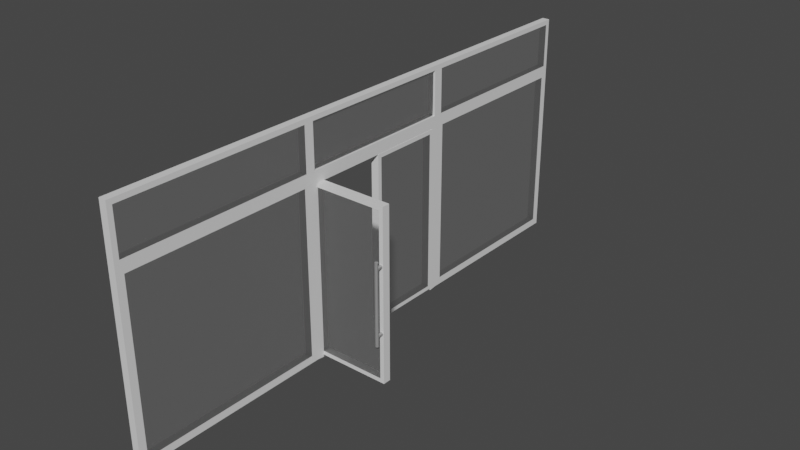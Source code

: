 # Source: mediatheek_door.blend  (saved by Blender 2.83.19; exported with 4.5.12 LTS)
import bpy
from mathutils import Matrix  # noqa: F401  (used for matrix-valued properties, if any)

bpy.ops.wm.read_factory_settings(use_empty=True)
scene = bpy.context.scene
scene.name = 'Scene'

# ---- collections
col_collection = bpy.data.collections.new('Collection'); scene.collection.children.link(col_collection)
col_handle = bpy.data.collections.new('handle'); scene.collection.children.link(col_handle)

# ---- materials (node trees are filled in below, after node groups)
mat_white = bpy.data.materials.new('white')
mat_white.use_transparent_shadow = False
mat_glass = bpy.data.materials.new('glass')
mat_glass.surface_render_method = 'BLENDED'
mat_glass.blend_method = 'BLEND'
mat_glass.use_transparent_shadow = False
mat_handle = bpy.data.materials.new('handle')
mat_handle.use_transparent_shadow = False

# ---- material node trees
mat_white.use_nodes = True; mat_white.node_tree.nodes.clear()
_N = mat_white.node_tree.nodes; _L = mat_white.node_tree.links
n0 = _N.new('ShaderNodeBsdfPrincipled'); n0.name = 'Principled BSDF'; n0.location = (10, 300)
n0.distribution = 'GGX'
n0.subsurface_method = 'BURLEY'
n0.inputs[3].default_value = 1.45
n0.inputs[27].default_value = (0.0, 0.0, 0.0, 1.0)
n0.inputs[28].default_value = 1.0
n1 = _N.new('ShaderNodeOutputMaterial'); n1.name = 'Material Output'; n1.location = (300, 300)
_L.new(n0.outputs[0], n1.inputs[0])
n1.is_active_output = True
mat_glass.use_nodes = True; mat_glass.node_tree.nodes.clear()
_N = mat_glass.node_tree.nodes; _L = mat_glass.node_tree.links
n0 = _N.new('ShaderNodeBsdfPrincipled'); n0.name = 'Principled BSDF'; n0.location = (10, 300)
n0.distribution = 'GGX'
n0.subsurface_method = 'BURLEY'
n0.inputs[0].default_value = (0.8, 0.8, 0.8, 0.0)
n0.inputs[2].default_value = 0.09447
n0.inputs[3].default_value = 1.45
n0.inputs[4].default_value = 0.05991
n0.inputs[13].default_value = 0.1406
n0.inputs[27].default_value = (0.0, 0.0, 0.0, 1.0)
n0.inputs[28].default_value = 1.0
n1 = _N.new('ShaderNodeOutputMaterial'); n1.name = 'Material Output'; n1.location = (300, 300)
_L.new(n0.outputs[0], n1.inputs[0])
n1.is_active_output = True
mat_handle.use_nodes = True; mat_handle.node_tree.nodes.clear()
_N = mat_handle.node_tree.nodes; _L = mat_handle.node_tree.links
n0 = _N.new('ShaderNodeBsdfPrincipled'); n0.name = 'Principled BSDF'; n0.location = (10, 300)
n0.distribution = 'GGX'
n0.subsurface_method = 'BURLEY'
n0.inputs[0].default_value = (0.587, 0.587, 0.587, 1.0)
n0.inputs[1].default_value = 0.6912
n0.inputs[3].default_value = 1.45
n0.inputs[27].default_value = (0.0, 0.0, 0.0, 1.0)
n0.inputs[28].default_value = 1.0
n1 = _N.new('ShaderNodeOutputMaterial'); n1.name = 'Material Output'; n1.location = (300, 300)
_L.new(n0.outputs[0], n1.inputs[0])
n1.is_active_output = True

# ---- world
world_world = bpy.data.worlds.new('World'); scene.world = world_world
world_world.use_nodes = True; world_world.node_tree.nodes.clear()
_N = world_world.node_tree.nodes; _L = world_world.node_tree.links
n0 = _N.new('ShaderNodeOutputWorld'); n0.name = 'World Output'; n0.location = (300, 300)
n1 = _N.new('ShaderNodeBackground'); n1.name = 'Background'; n1.location = (10, 300)
n1.inputs[0].default_value = (0.05088, 0.05088, 0.05088, 1.0)
_L.new(n1.outputs[0], n0.inputs[0])
n0.is_active_output = True
world_world.color = (0.05088, 0.05088, 0.05088)
world_world.use_sun_shadow = False
world_world.sun_shadow_jitter_overblur = 0.0

# ---- meshes
me_cube = bpy.data.meshes.new('Cube')
me_cube.from_pydata([(0.05697, 3.638, 6.182), (0.05697, 3.529, -2.392), (0.05697, -2.352, 6.182), (0.05697, -2.243, -2.392), (-0.2248, 3.638, 6.182), (-0.2248, 3.529, -2.392), (-0.2248, -2.352, 6.182), (-0.2248, -2.243, -2.392), (0.05697, 3.638, 4.533), (-0.2248, -2.352, 4.533), (0.05697, -2.352, 4.533), (-0.2248, 3.638, 4.533), (-0.2248, -2.243, 4.079), (-0.2248, -2.53, 6.356), (0.05697, 3.816, 6.356), (0.05697, -2.53, 6.356), (-0.2248, 3.816, 6.356), (0.05697, 3.529, 4.079), (0.05697, -2.243, 4.079), (-0.2248, 3.529, 4.079), (-0.02448, 3.638, 6.182), (-0.02448, -2.352, 6.182), (-0.02448, 3.638, 4.533), (-0.02448, -2.352, 4.533), (-0.1563, -2.352, 4.533), (-0.1563, -2.352, 6.182), (-0.1563, 3.638, 6.182), (-0.1563, 3.638, 4.533), (-0.2248, 3.816, -2.352), (-0.2248, -2.53, -2.352), (0.05697, 3.816, 4.359), (0.05697, 3.816, -2.352), (0.05697, -2.53, 4.359), (0.05697, -2.53, -2.352), (-0.2248, 3.816, 4.359), (-0.2248, -2.53, 4.359), (0.05697, 10.65, -2.352), (-0.2248, 10.65, -2.352), (0.05697, 10.65, 4.359), (-0.2248, 10.65, 4.359), (-0.2248, 10.65, 6.356), (0.05697, 10.65, 6.356), (0.05697, 4.088, 4.088), (0.05697, 4.088, -2.081), (0.05697, 10.38, -2.081), (0.05697, 10.38, 4.088), (-0.2248, 4.088, -2.081), (-0.2248, 4.088, 4.088), (-0.2248, 10.38, 4.088), (-0.2248, 10.38, -2.081), (-0.2248, 3.995, 4.538), (-0.2248, 3.995, 6.177), (-0.2248, 10.47, 6.177), (-0.2248, 10.47, 4.538), (0.05697, 3.995, 6.177), (0.05697, 3.995, 4.538), (0.05697, 10.47, 4.538), (0.05697, 10.47, 6.177), (-0.2248, -9.965, 4.359), (-0.2248, -9.965, 6.356), (0.05697, -9.965, 4.359), (0.05697, -9.965, -2.352), (0.05697, -9.965, 6.356), (-0.2248, -9.965, -2.352), (0.05697, -2.809, -2.073), (0.05697, -2.809, 4.08), (0.05697, -9.686, 4.08), (0.05697, -9.686, -2.073), (-0.2248, -2.809, 4.08), (-0.2248, -2.809, -2.073), (-0.2248, -9.686, -2.073), (-0.2248, -9.686, 4.08), (0.05697, -2.714, 4.542), (0.05697, -2.714, 6.172), (0.05697, -9.782, 6.172), (0.05697, -9.782, 4.542), (-0.2248, -2.714, 6.172), (-0.2248, -2.714, 4.542), (-0.2248, -9.782, 4.542), (-0.2248, -9.782, 6.172)], [], [(14, 16, 13, 15), (64, 65, 66, 67), (6, 4, 26, 25), (19, 17, 18, 12), (2, 10, 23, 21), (42, 43, 44, 45), (50, 51, 52, 53), (15, 13, 59, 62), (6, 9, 35, 13), (2, 0, 14, 15), (4, 6, 13, 16), (0, 8, 30, 14), (10, 2, 15, 32), (11, 4, 16, 34), (8, 10, 32, 30), (9, 11, 34, 35), (22, 20, 21, 23), (8, 0, 20, 22), (0, 2, 21, 20), (10, 8, 22, 23), (24, 25, 26, 27), (9, 6, 25, 24), (11, 9, 24, 27), (4, 11, 27, 26), (5, 1, 17, 19), (17, 1, 31, 30), (3, 18, 32, 33), (5, 19, 34, 28), (7, 12, 18, 3), (12, 7, 29, 35), (18, 17, 30, 32), (19, 12, 35, 34), (21, 25, 26, 20), (21, 25, 24, 23), (23, 22, 27, 24), (20, 26, 27, 22), (39, 40, 41, 38), (37, 39, 38, 36), (46, 47, 48, 49), (54, 55, 56, 57), (31, 28, 37, 36), (16, 14, 41, 40), (30, 31, 43, 42), (31, 36, 44, 43), (36, 38, 45, 44), (38, 30, 42, 45), (28, 34, 47, 46), (34, 39, 48, 47), (39, 37, 49, 48), (37, 28, 46, 49), (34, 16, 51, 50), (16, 40, 52, 51), (40, 39, 53, 52), (39, 34, 50, 53), (14, 30, 55, 54), (30, 38, 56, 55), (38, 41, 57, 56), (41, 14, 54, 57), (50, 51, 54, 55), (51, 52, 57, 54), (53, 50, 55, 56), (52, 53, 56, 57), (49, 44, 45, 48), (45, 42, 47, 48), (42, 43, 46, 47), (43, 44, 49, 46), (60, 62, 59, 58), (61, 60, 58, 63), (68, 69, 70, 71), (72, 73, 74, 75), (76, 77, 78, 79), (29, 33, 61, 63), (33, 32, 65, 64), (32, 60, 66, 65), (60, 61, 67, 66), (61, 33, 64, 67), (35, 29, 69, 68), (29, 63, 70, 69), (63, 58, 71, 70), (58, 35, 68, 71), (32, 15, 73, 72), (15, 62, 74, 73), (62, 60, 75, 74), (60, 32, 72, 75), (13, 35, 77, 76), (35, 58, 78, 77), (58, 59, 79, 78), (59, 13, 76, 79), (64, 65, 68, 69), (70, 67, 64, 69), (66, 71, 68, 65), (66, 67, 70, 71), (75, 72, 77, 78), (74, 75, 78, 79), (73, 74, 79, 76), (72, 73, 76, 77)])
me_cube.polygons.foreach_set('material_index', [0, 1, 0, 0, 0, 1, 1, 0, 0, 0, 0, 0, 0, 0, 0, 0, 1, 0, 0, 0, 1, 0, 0, 0, 0, 0, 0, 0, 0, 0, 0, 0, 0, 0, 0, 0, 0, 0, 1, 1, 0, 0, 0, 0, 0, 0, 0, 0, 0, 0, 0, 0, 0, 0, 0, 0, 0, 0, 0, 0, 0, 0, 0, 0, 0, 0, 0, 0, 1, 1, 1, 0, 0, 0, 0, 0, 0, 0, 0, 0, 0, 0, 0, 0, 0, 0, 0, 0, 0, 0, 0, 0, 0, 0, 0, 0])
_uv = me_cube.uv_layers.new(name='UVMap')
_uv.uv.foreach_set('vector', [0.625, 0.5, 0.875, 0.5, 0.875, 0.75, 0.625, 0.75, 0.383, 0.75, 0.5597, 0.75, 0.5597, 0.75, 0.383, 0.75, 0.62, 0.007025, 0.62, 0.243, 0.62, 0.243, 0.62, 0.007025, 0.5596, 0.2387, 0.5596, 0.5113, 0.5596, 0.7387, 0.5596, 0.01132, 0.62, 0.743, 0.5727, 0.743, 0.5727, 0.743, 0.62, 0.743, 0.5599, 0.5, 0.3828, 0.5, 0.3828, 0.5, 0.5599, 0.5, 0.5728, 0.25, 0.6199, 0.25, 0.6199, 0.25, 0.5728, 0.25, 0.625, 0.75, 0.875, 0.75, 0.875, 0.75, 0.625, 0.75, 0.62, 0.007025, 0.5727, 0.007025, 0.5677, 0.0, 0.625, 0.0, 0.62, 0.743, 0.62, 0.507, 0.625, 0.5, 0.625, 0.75, 0.62, 0.243, 0.62, 0.007025, 0.625, 0.0, 0.625, 0.25, 0.62, 0.507, 0.5727, 0.507, 0.5677, 0.5, 0.625, 0.5, 0.5727, 0.743, 0.62, 0.743, 0.625, 0.75, 0.5677, 0.75, 0.5727, 0.243, 0.62, 0.243, 0.625, 0.25, 0.5677, 0.25, 0.5727, 0.507, 0.5727, 0.743, 0.5677, 0.75, 0.5677, 0.5, 0.5727, 0.007025, 0.5727, 0.243, 0.5677, 0.25, 0.5677, 0.0, 0.5727, 0.507, 0.62, 0.507, 0.62, 0.743, 0.5727, 0.743, 0.5727, 0.507, 0.62, 0.507, 0.62, 0.507, 0.5727, 0.507, 0.62, 0.507, 0.62, 0.743, 0.62, 0.743, 0.62, 0.507, 0.5727, 0.743, 0.5727, 0.507, 0.5727, 0.507, 0.5727, 0.743, 0.5727, 0.007025, 0.62, 0.007025, 0.62, 0.243, 0.5727, 0.243, 0.5727, 0.007025, 0.62, 0.007025, 0.62, 0.007025, 0.5727, 0.007025, 0.5727, 0.243, 0.5727, 0.007025, 0.5727, 0.007025, 0.5727, 0.243, 0.62, 0.243, 0.5727, 0.243, 0.5727, 0.243, 0.62, 0.243, 0.383, 0.2387, 0.383, 0.5113, 0.5596, 0.5113, 0.5596, 0.2387, 0.5596, 0.5113, 0.383, 0.5113, 0.375, 0.5, 0.5677, 0.5, 0.383, 0.7387, 0.5596, 0.7387, 0.5677, 0.75, 0.375, 0.75, 0.383, 0.2387, 0.5596, 0.2387, 0.5677, 0.25, 0.375, 0.25, 0.383, 0.01132, 0.5596, 0.01132, 0.5596, 0.7387, 0.383, 0.7387, 0.5596, 0.01132, 0.383, 0.01132, 0.375, 0.0, 0.5677, 0.0, 0.5596, 0.7387, 0.5596, 0.5113, 0.5677, 0.5, 0.5677, 0.75, 0.5596, 0.2387, 0.5596, 0.01132, 0.5677, 0.0, 0.5677, 0.25, 0.62, 0.743, 0.62, 0.007025, 0.62, 0.243, 0.62, 0.507, 0.62, 0.743, 0.62, 0.007025, 0.5727, 0.007025, 0.5727, 0.743, 0.5727, 0.743, 0.5727, 0.507, 0.5727, 0.243, 0.5727, 0.007025, 0.62, 0.507, 0.62, 0.243, 0.5727, 0.243, 0.5727, 0.507, 0.5677, 0.25, 0.625, 0.25, 0.625, 0.5, 0.5677, 0.5, 0.375, 0.25, 0.5677, 0.25, 0.5677, 0.5, 0.375, 0.5, 0.3828, 0.25, 0.5599, 0.25, 0.5599, 0.25, 0.3828, 0.25, 0.6199, 0.5, 0.5728, 0.5, 0.5728, 0.5, 0.6199, 0.5, 0.0, 0.0, 0.0, 0.0, 0.0, 0.0, 0.0, 0.0, 0.875, 0.5, 0.625, 0.5, 0.625, 0.5, 0.875, 0.5, 0.5677, 0.5, 0.375, 0.5, 0.3828, 0.5, 0.5599, 0.5, 0.375, 0.5, 0.375, 0.5, 0.3828, 0.5, 0.3828, 0.5, 0.375, 0.5, 0.5677, 0.5, 0.5599, 0.5, 0.3828, 0.5, 0.5677, 0.5, 0.5677, 0.5, 0.5599, 0.5, 0.5599, 0.5, 0.375, 0.25, 0.5677, 0.25, 0.5599, 0.25, 0.3828, 0.25, 0.5677, 0.25, 0.5677, 0.25, 0.5599, 0.25, 0.5599, 0.25, 0.5677, 0.25, 0.375, 0.25, 0.3828, 0.25, 0.5599, 0.25, 0.375, 0.25, 0.375, 0.25, 0.3828, 0.25, 0.3828, 0.25, 0.5677, 0.25, 0.625, 0.25, 0.6199, 0.25, 0.5728, 0.25, 0.625, 0.25, 0.625, 0.25, 0.6199, 0.25, 0.6199, 0.25, 0.625, 0.25, 0.5677, 0.25, 0.5728, 0.25, 0.6199, 0.25, 0.5677, 0.25, 0.5677, 0.25, 0.5728, 0.25, 0.5728, 0.25, 0.625, 0.5, 0.5677, 0.5, 0.5728, 0.5, 0.6199, 0.5, 0.5677, 0.5, 0.5677, 0.5, 0.5728, 0.5, 0.5728, 0.5, 0.5677, 0.5, 0.625, 0.5, 0.6199, 0.5, 0.5728, 0.5, 0.625, 0.5, 0.625, 0.5, 0.6199, 0.5, 0.6199, 0.5, 0.5728, 0.25, 0.6199, 0.25, 0.6199, 0.5, 0.5728, 0.5, 0.6199, 0.25, 0.6199, 0.25, 0.6199, 0.5, 0.6199, 0.5, 0.5728, 0.25, 0.5728, 0.25, 0.5728, 0.5, 0.5728, 0.5, 0.6199, 0.25, 0.5728, 0.25, 0.5728, 0.5, 0.6199, 0.5, 0.3828, 0.25, 0.3828, 0.5, 0.5599, 0.5, 0.5599, 0.25, 0.5599, 0.5, 0.5599, 0.5, 0.5599, 0.25, 0.5599, 0.25, 0.5599, 0.5, 0.3828, 0.5, 0.3828, 0.25, 0.5599, 0.25, 0.3828, 0.5, 0.3828, 0.5, 0.3828, 0.25, 0.3828, 0.25, 0.5677, 0.75, 0.625, 0.75, 0.625, 1.0, 0.5677, 1.0, 0.375, 0.75, 0.5677, 0.75, 0.5677, 1.0, 0.375, 1.0, 0.5597, 0.0, 0.383, 0.0, 0.383, 0.0, 0.5597, 0.0, 0.5729, 0.75, 0.6197, 0.75, 0.6197, 0.75, 0.5729, 0.75, 0.6197, 0.0, 0.5729, 0.0, 0.5729, 0.0, 0.6197, 0.0, 0.0, 0.0, 0.0, 0.0, 0.0, 0.0, 0.0, 0.0, 0.375, 0.75, 0.5677, 0.75, 0.5597, 0.75, 0.383, 0.75, 0.5677, 0.75, 0.5677, 0.75, 0.5597, 0.75, 0.5597, 0.75, 0.5677, 0.75, 0.375, 0.75, 0.383, 0.75, 0.5597, 0.75, 0.375, 0.75, 0.375, 0.75, 0.383, 0.75, 0.383, 0.75, 0.5677, 0.0, 0.375, 0.0, 0.383, 0.0, 0.5597, 0.0, 0.375, 0.0, 0.375, 0.0, 0.383, 0.0, 0.383, 0.0, 0.375, 0.0, 0.5677, 0.0, 0.5597, 0.0, 0.383, 0.0, 0.5677, 0.0, 0.5677, 0.0, 0.5597, 0.0, 0.5597, 0.0, 0.5677, 0.75, 0.625, 0.75, 0.6197, 0.75, 0.5729, 0.75, 0.625, 0.75, 0.625, 0.75, 0.6197, 0.75, 0.6197, 0.75, 0.625, 0.75, 0.5677, 0.75, 0.5729, 0.75, 0.6197, 0.75, 0.5677, 0.75, 0.5677, 0.75, 0.5729, 0.75, 0.5729, 0.75, 0.625, 0.0, 0.5677, 0.0, 0.5729, 0.0, 0.6197, 0.0, 0.5677, 0.0, 0.5677, 0.0, 0.5729, 0.0, 0.5729, 0.0, 0.5677, 0.0, 0.625, 0.0, 0.6197, 0.0, 0.5729, 0.0, 0.625, 0.0, 0.625, 0.0, 0.6197, 0.0, 0.6197, 0.0, 0.383, 0.75, 0.5597, 0.75, 0.5597, 0.0, 0.383, 0.0, 0.383, 0.0, 0.383, 0.75, 0.383, 0.75, 0.383, 0.0, 0.5597, 0.75, 0.5597, 0.0, 0.5597, 0.0, 0.5597, 0.75, 0.5597, 0.75, 0.383, 0.75, 0.383, 0.0, 0.5597, 0.0, 0.5729, 0.75, 0.5729, 0.75, 0.5729, 0.0, 0.5729, 0.0, 0.6197, 0.75, 0.5729, 0.75, 0.5729, 0.0, 0.6197, 0.0, 0.6197, 0.75, 0.6197, 0.75, 0.6197, 0.0, 0.6197, 0.0, 0.5729, 0.75, 0.6197, 0.75, 0.6197, 0.0, 0.5729, 0.0])
me_cube.materials.append(mat_white)
me_cube.materials.append(mat_glass)
me_cube.use_remesh_preserve_volume = False
me_cube.use_remesh_preserve_attributes = False
me_cube.use_mirror_vertex_groups = False
me_cube.update()
me_cube_001 = bpy.data.meshes.new('Cube.001')
me_cube_001.from_pydata([(2.57, -2.242, -2.156), (2.57, -2.242, 3.929), (-0.01502, -2.242, -2.156), (-0.01502, -2.242, 3.929), (2.57, -1.945, -2.156), (2.57, -1.945, 3.929), (-0.01515, -1.945, -2.156), (-0.01515, -1.945, 3.929), (-0.1679, -2.242, -2.308), (2.723, -2.242, -2.308), (2.723, -2.242, 4.082), (-0.1679, -2.242, 4.082), (-0.168, -1.945, 4.082), (-0.168, -1.945, -2.308), (2.722, -1.944, -2.308), (2.722, -1.944, 4.082)], [], [(0, 1, 3, 2), (8, 11, 12, 13), (6, 7, 5, 4), (14, 15, 10, 9), (8, 13, 14, 9), (12, 11, 10, 15), (0, 2, 8, 9), (1, 0, 9, 10), (3, 1, 10, 11), (2, 3, 11, 8), (7, 6, 13, 12), (6, 4, 14, 13), (5, 7, 12, 15), (4, 5, 15, 14), (7, 3, 2, 6), (2, 0, 4, 6), (1, 3, 7, 5), (1, 5, 4, 0)])
me_cube_001.polygons.foreach_set('material_index', [1, 0, 1, 0, 0, 0, 0, 0, 0, 0, 0, 0, 0, 0, 0, 0, 0, 0])
_uv = me_cube_001.uv_layers.new(name='UVMap')
_uv.uv.foreach_set('vector', [0.381, 0.01322, 0.619, 0.01322, 0.619, 0.2368, 0.381, 0.2368, 0.375, 0.25, 0.625, 0.25, 0.625, 0.5, 0.375, 0.5, 0.381, 0.5132, 0.619, 0.5132, 0.619, 0.7368, 0.381, 0.7368, 0.375, 0.75, 0.625, 0.75, 0.625, 1.0, 0.375, 1.0, 0.125, 0.5, 0.375, 0.5, 0.375, 0.75, 0.125, 0.75, 0.625, 0.5, 0.875, 0.5, 0.875, 0.75, 0.625, 0.75, 0.381, 0.01322, 0.381, 0.2368, 0.375, 0.25, 0.375, 0.0, 0.619, 0.01322, 0.381, 0.01322, 0.375, 0.0, 0.625, 1.0, 0.619, 0.2368, 0.619, 0.01322, 0.625, 0.0, 0.625, 0.25, 0.381, 0.2368, 0.619, 0.2368, 0.625, 0.25, 0.375, 0.25, 0.619, 0.5132, 0.381, 0.5132, 0.375, 0.5, 0.625, 0.5, 0.381, 0.5132, 0.381, 0.7368, 0.375, 0.75, 0.375, 0.5, 0.619, 0.7368, 0.619, 0.5132, 0.625, 0.5, 0.625, 0.75, 0.381, 0.7368, 0.619, 0.7368, 0.625, 0.75, 0.375, 0.75, 0.619, 0.5132, 0.619, 0.2368, 0.381, 0.2368, 0.381, 0.5132, 0.381, 0.2368, 0.381, 0.01322, 0.381, 0.7368, 0.381, 0.5132, 0.619, 0.01322, 0.619, 0.2368, 0.619, 0.5132, 0.619, 0.7368, 0.619, 0.01322, 0.619, 0.7368, 0.381, 0.7368, 0.381, 0.01322])
me_cube_001.materials.append(mat_white)
me_cube_001.materials.append(mat_glass)
me_cube_001.use_remesh_fix_poles = True
me_cube_001.use_remesh_preserve_attributes = False
me_cube_001.use_mirror_vertex_groups = False
me_cube_001.update()
me_cube_002 = bpy.data.meshes.new('Cube.002')
me_cube_002.from_pydata([(-0.234, 0.7936, -2.156), (-0.234, 0.7936, 3.929), (-0.2345, 3.378, -2.156), (-0.2345, 3.378, 3.929), (0.06309, 0.7938, -2.156), (0.06309, 0.7938, 3.929), (0.06257, 3.378, -2.156), (0.06257, 3.378, 3.929), (-0.2346, 3.531, -2.308), (-0.234, 0.6408, -2.308), (-0.234, 0.6408, 4.082), (-0.2346, 3.531, 4.082), (0.06254, 3.531, 4.082), (0.06254, 3.531, -2.308), (0.06312, 0.6409, -2.308), (0.06312, 0.6409, 4.082)], [], [(0, 1, 3, 2), (8, 11, 12, 13), (6, 7, 5, 4), (14, 15, 10, 9), (8, 13, 14, 9), (12, 11, 10, 15), (0, 2, 8, 9), (1, 0, 9, 10), (3, 1, 10, 11), (2, 3, 11, 8), (7, 6, 13, 12), (6, 4, 14, 13), (5, 7, 12, 15), (4, 5, 15, 14), (7, 3, 2, 6), (2, 0, 4, 6), (1, 3, 7, 5), (1, 5, 4, 0)])
me_cube_002.polygons.foreach_set('material_index', [1, 0, 1, 0, 0, 0, 0, 0, 0, 0, 0, 0, 0, 0, 0, 0, 0, 0])
_uv = me_cube_002.uv_layers.new(name='UVMap')
_uv.uv.foreach_set('vector', [0.381, 0.01322, 0.619, 0.01322, 0.619, 0.2368, 0.381, 0.2368, 0.375, 0.25, 0.625, 0.25, 0.625, 0.5, 0.375, 0.5, 0.381, 0.5132, 0.619, 0.5132, 0.619, 0.7368, 0.381, 0.7368, 0.375, 0.75, 0.625, 0.75, 0.625, 1.0, 0.375, 1.0, 0.125, 0.5, 0.375, 0.5, 0.375, 0.75, 0.125, 0.75, 0.625, 0.5, 0.875, 0.5, 0.875, 0.75, 0.625, 0.75, 0.381, 0.01322, 0.381, 0.2368, 0.375, 0.25, 0.375, 0.0, 0.619, 0.01322, 0.381, 0.01322, 0.375, 0.0, 0.625, 1.0, 0.619, 0.2368, 0.619, 0.01322, 0.625, 0.0, 0.625, 0.25, 0.381, 0.2368, 0.619, 0.2368, 0.625, 0.25, 0.375, 0.25, 0.619, 0.5132, 0.381, 0.5132, 0.375, 0.5, 0.625, 0.5, 0.381, 0.5132, 0.381, 0.7368, 0.375, 0.75, 0.375, 0.5, 0.619, 0.7368, 0.619, 0.5132, 0.625, 0.5, 0.625, 0.75, 0.381, 0.7368, 0.619, 0.7368, 0.625, 0.75, 0.375, 0.75, 0.619, 0.5132, 0.619, 0.2368, 0.381, 0.2368, 0.381, 0.5132, 0.381, 0.2368, 0.381, 0.01322, 0.381, 0.7368, 0.381, 0.5132, 0.619, 0.01322, 0.619, 0.2368, 0.619, 0.5132, 0.619, 0.7368, 0.619, 0.01322, 0.619, 0.7368, 0.381, 0.7368, 0.381, 0.01322])
me_cube_002.materials.append(mat_white)
me_cube_002.materials.append(mat_glass)
me_cube_002.use_remesh_fix_poles = True
me_cube_002.use_remesh_preserve_attributes = False
me_cube_002.use_mirror_vertex_groups = False
me_cube_002.update()
me_cylinder = bpy.data.meshes.new('Cylinder')
me_cylinder.from_pydata([(2.648, -2.161, 2.08), (2.648, -2.479, 2.08), (2.667, -2.161, 2.077), (2.667, -2.479, 2.077), (2.683, -2.161, 2.069), (2.683, -2.479, 2.069), (2.697, -2.161, 2.056), (2.697, -2.479, 2.056), (2.705, -2.161, 2.039), (2.705, -2.479, 2.039), (2.708, -2.161, 2.02), (2.708, -2.479, 2.02), (2.705, -2.161, 2.002), (2.705, -2.479, 2.002), (2.697, -2.161, 1.985), (2.697, -2.479, 1.985), (2.683, -2.161, 1.972), (2.683, -2.479, 1.972), (2.667, -2.161, 1.963), (2.667, -2.479, 1.963), (2.648, -2.161, 1.96), (2.648, -2.479, 1.96), (2.63, -2.161, 1.963), (2.63, -2.479, 1.963), (2.613, -2.161, 1.972), (2.613, -2.479, 1.972), (2.6, -2.161, 1.985), (2.6, -2.479, 1.985), (2.591, -2.161, 2.002), (2.591, -2.479, 2.002), (2.588, -2.161, 2.02), (2.588, -2.479, 2.02), (2.591, -2.161, 2.039), (2.591, -2.479, 2.039), (2.6, -2.161, 2.056), (2.6, -2.479, 2.056), (2.613, -2.161, 2.069), (2.613, -2.479, 2.069), (2.63, -2.161, 2.077), (2.63, -2.479, 2.077)], [], [(0, 1, 3, 2), (2, 3, 5, 4), (4, 5, 7, 6), (6, 7, 9, 8), (8, 9, 11, 10), (10, 11, 13, 12), (12, 13, 15, 14), (14, 15, 17, 16), (16, 17, 19, 18), (18, 19, 21, 20), (20, 21, 23, 22), (22, 23, 25, 24), (24, 25, 27, 26), (26, 27, 29, 28), (28, 29, 31, 30), (30, 31, 33, 32), (32, 33, 35, 34), (34, 35, 37, 36), (3, 1, 39, 37, 35, 33, 31, 29, 27, 25, 23, 21, 19, 17, 15, 13, 11, 9, 7, 5), (36, 37, 39, 38), (38, 39, 1, 0), (0, 2, 4, 6, 8, 10, 12, 14, 16, 18, 20, 22, 24, 26, 28, 30, 32, 34, 36, 38)])
_uv = me_cylinder.uv_layers.new(name='UVMap')
_uv.uv.foreach_set('vector', [1.0, 0.5, 1.0, 1.0, 0.95, 1.0, 0.95, 0.5, 0.95, 0.5, 0.95, 1.0, 0.9, 1.0, 0.9, 0.5, 0.9, 0.5, 0.9, 1.0, 0.85, 1.0, 0.85, 0.5, 0.85, 0.5, 0.85, 1.0, 0.8, 1.0, 0.8, 0.5, 0.8, 0.5, 0.8, 1.0, 0.75, 1.0, 0.75, 0.5, 0.75, 0.5, 0.75, 1.0, 0.7, 1.0, 0.7, 0.5, 0.7, 0.5, 0.7, 1.0, 0.65, 1.0, 0.65, 0.5, 0.65, 0.5, 0.65, 1.0, 0.6, 1.0, 0.6, 0.5, 0.6, 0.5, 0.6, 1.0, 0.55, 1.0, 0.55, 0.5, 0.55, 0.5, 0.55, 1.0, 0.5, 1.0, 0.5, 0.5, 0.5, 0.5, 0.5, 1.0, 0.45, 1.0, 0.45, 0.5, 0.45, 0.5, 0.45, 1.0, 0.4, 1.0, 0.4, 0.5, 0.4, 0.5, 0.4, 1.0, 0.35, 1.0, 0.35, 0.5, 0.35, 0.5, 0.35, 1.0, 0.3, 1.0, 0.3, 0.5, 0.3, 0.5, 0.3, 1.0, 0.25, 1.0, 0.25, 0.5, 0.25, 0.5, 0.25, 1.0, 0.2, 1.0, 0.2, 0.5, 0.2, 0.5, 0.2, 1.0, 0.15, 1.0, 0.15, 0.5, 0.15, 0.5, 0.15, 1.0, 0.1, 1.0, 0.1, 0.5, 0.3242, 0.4783, 0.25, 0.49, 0.1758, 0.4783, 0.1089, 0.4442, 0.05584, 0.3911, 0.02175, 0.3242, 0.01, 0.25, 0.02175, 0.1758, 0.05584, 0.1089, 0.1089, 0.05584, 0.1758, 0.02175, 0.25, 0.01, 0.3242, 0.02175, 0.3911, 0.05584, 0.4442, 0.1089, 0.4783, 0.1758, 0.49, 0.25, 0.4783, 0.3242, 0.4442, 0.3911, 0.3911, 0.4442, 0.1, 0.5, 0.1, 1.0, 0.05, 1.0, 0.05, 0.5, 0.05, 0.5, 0.05, 1.0, -1.565e-07, 1.0, -1.565e-07, 0.5, 0.75, 0.49, 0.8242, 0.4783, 0.8911, 0.4442, 0.9442, 0.3911, 0.9783, 0.3242, 0.99, 0.25, 0.9783, 0.1758, 0.9442, 0.1089, 0.8911, 0.05584, 0.8242, 0.02175, 0.75, 0.01, 0.6758, 0.02175, 0.6089, 0.05584, 0.5558, 0.1089, 0.5217, 0.1758, 0.51, 0.25, 0.5217, 0.3242, 0.5558, 0.3911, 0.6089, 0.4442, 0.6758, 0.4783])
me_cylinder.materials.append(mat_handle)
me_cylinder.use_remesh_fix_poles = True
me_cylinder.use_remesh_preserve_attributes = False
me_cylinder.use_mirror_vertex_groups = False
me_cylinder.update()
me_cylinder_001 = bpy.data.meshes.new('Cylinder.001')
me_cylinder_001.from_pydata([(2.648, -2.161, -0.3511), (2.648, -2.479, -0.3511), (2.667, -2.161, -0.354), (2.667, -2.479, -0.354), (2.683, -2.161, -0.3625), (2.683, -2.479, -0.3625), (2.697, -2.161, -0.3757), (2.697, -2.479, -0.3757), (2.705, -2.161, -0.3924), (2.705, -2.479, -0.3924), (2.708, -2.161, -0.4109), (2.708, -2.479, -0.4109), (2.705, -2.161, -0.4294), (2.705, -2.479, -0.4294), (2.697, -2.161, -0.4461), (2.697, -2.479, -0.4461), (2.683, -2.161, -0.4593), (2.683, -2.479, -0.4593), (2.667, -2.161, -0.4678), (2.667, -2.479, -0.4678), (2.648, -2.161, -0.4708), (2.648, -2.479, -0.4708), (2.63, -2.161, -0.4678), (2.63, -2.479, -0.4678), (2.613, -2.161, -0.4593), (2.613, -2.479, -0.4593), (2.6, -2.161, -0.4461), (2.6, -2.479, -0.4461), (2.591, -2.161, -0.4294), (2.591, -2.479, -0.4294), (2.588, -2.161, -0.4109), (2.588, -2.479, -0.4109), (2.591, -2.161, -0.3924), (2.591, -2.479, -0.3924), (2.6, -2.161, -0.3757), (2.6, -2.479, -0.3757), (2.613, -2.161, -0.3625), (2.613, -2.479, -0.3625), (2.63, -2.161, -0.354), (2.63, -2.479, -0.354)], [], [(0, 1, 3, 2), (2, 3, 5, 4), (4, 5, 7, 6), (6, 7, 9, 8), (8, 9, 11, 10), (10, 11, 13, 12), (12, 13, 15, 14), (14, 15, 17, 16), (16, 17, 19, 18), (18, 19, 21, 20), (20, 21, 23, 22), (22, 23, 25, 24), (24, 25, 27, 26), (26, 27, 29, 28), (28, 29, 31, 30), (30, 31, 33, 32), (32, 33, 35, 34), (34, 35, 37, 36), (3, 1, 39, 37, 35, 33, 31, 29, 27, 25, 23, 21, 19, 17, 15, 13, 11, 9, 7, 5), (36, 37, 39, 38), (38, 39, 1, 0), (0, 2, 4, 6, 8, 10, 12, 14, 16, 18, 20, 22, 24, 26, 28, 30, 32, 34, 36, 38)])
_uv = me_cylinder_001.uv_layers.new(name='UVMap')
_uv.uv.foreach_set('vector', [1.0, 0.5, 1.0, 1.0, 0.95, 1.0, 0.95, 0.5, 0.95, 0.5, 0.95, 1.0, 0.9, 1.0, 0.9, 0.5, 0.9, 0.5, 0.9, 1.0, 0.85, 1.0, 0.85, 0.5, 0.85, 0.5, 0.85, 1.0, 0.8, 1.0, 0.8, 0.5, 0.8, 0.5, 0.8, 1.0, 0.75, 1.0, 0.75, 0.5, 0.75, 0.5, 0.75, 1.0, 0.7, 1.0, 0.7, 0.5, 0.7, 0.5, 0.7, 1.0, 0.65, 1.0, 0.65, 0.5, 0.65, 0.5, 0.65, 1.0, 0.6, 1.0, 0.6, 0.5, 0.6, 0.5, 0.6, 1.0, 0.55, 1.0, 0.55, 0.5, 0.55, 0.5, 0.55, 1.0, 0.5, 1.0, 0.5, 0.5, 0.5, 0.5, 0.5, 1.0, 0.45, 1.0, 0.45, 0.5, 0.45, 0.5, 0.45, 1.0, 0.4, 1.0, 0.4, 0.5, 0.4, 0.5, 0.4, 1.0, 0.35, 1.0, 0.35, 0.5, 0.35, 0.5, 0.35, 1.0, 0.3, 1.0, 0.3, 0.5, 0.3, 0.5, 0.3, 1.0, 0.25, 1.0, 0.25, 0.5, 0.25, 0.5, 0.25, 1.0, 0.2, 1.0, 0.2, 0.5, 0.2, 0.5, 0.2, 1.0, 0.15, 1.0, 0.15, 0.5, 0.15, 0.5, 0.15, 1.0, 0.1, 1.0, 0.1, 0.5, 0.3242, 0.4783, 0.25, 0.49, 0.1758, 0.4783, 0.1089, 0.4442, 0.05584, 0.3911, 0.02175, 0.3242, 0.01, 0.25, 0.02175, 0.1758, 0.05584, 0.1089, 0.1089, 0.05584, 0.1758, 0.02175, 0.25, 0.01, 0.3242, 0.02175, 0.3911, 0.05584, 0.4442, 0.1089, 0.4783, 0.1758, 0.49, 0.25, 0.4783, 0.3242, 0.4442, 0.3911, 0.3911, 0.4442, 0.1, 0.5, 0.1, 1.0, 0.05, 1.0, 0.05, 0.5, 0.05, 0.5, 0.05, 1.0, -1.565e-07, 1.0, -1.565e-07, 0.5, 0.75, 0.49, 0.8242, 0.4783, 0.8911, 0.4442, 0.9442, 0.3911, 0.9783, 0.3242, 0.99, 0.25, 0.9783, 0.1758, 0.9442, 0.1089, 0.8911, 0.05584, 0.8242, 0.02175, 0.75, 0.01, 0.6758, 0.02175, 0.6089, 0.05584, 0.5558, 0.1089, 0.5217, 0.1758, 0.51, 0.25, 0.5217, 0.3242, 0.5558, 0.3911, 0.6089, 0.4442, 0.6758, 0.4783])
me_cylinder_001.materials.append(mat_handle)
me_cylinder_001.use_remesh_fix_poles = True
me_cylinder_001.use_remesh_preserve_attributes = False
me_cylinder_001.use_mirror_vertex_groups = False
me_cylinder_001.update()
me_cylinder_002 = bpy.data.meshes.new('Cylinder.002')
me_cylinder_002.from_pydata([(2.648, -2.532, 2.269), (2.648, -2.532, -0.776), (2.667, -2.529, 2.269), (2.667, -2.529, -0.776), (2.683, -2.52, 2.269), (2.683, -2.52, -0.776), (2.697, -2.507, 2.269), (2.697, -2.507, -0.776), (2.705, -2.49, 2.269), (2.705, -2.49, -0.776), (2.708, -2.472, 2.269), (2.708, -2.472, -0.776), (2.705, -2.453, 2.269), (2.705, -2.453, -0.776), (2.697, -2.437, 2.269), (2.697, -2.437, -0.776), (2.683, -2.423, 2.269), (2.683, -2.423, -0.776), (2.667, -2.415, 2.269), (2.667, -2.415, -0.776), (2.648, -2.412, 2.269), (2.648, -2.412, -0.776), (2.63, -2.415, 2.269), (2.63, -2.415, -0.776), (2.613, -2.423, 2.269), (2.613, -2.423, -0.776), (2.6, -2.437, 2.269), (2.6, -2.437, -0.776), (2.591, -2.453, 2.269), (2.591, -2.453, -0.776), (2.588, -2.472, 2.269), (2.588, -2.472, -0.776), (2.591, -2.49, 2.269), (2.591, -2.49, -0.776), (2.6, -2.507, 2.269), (2.6, -2.507, -0.776), (2.613, -2.52, 2.269), (2.613, -2.52, -0.776), (2.63, -2.529, 2.269), (2.63, -2.529, -0.776)], [], [(0, 1, 3, 2), (2, 3, 5, 4), (4, 5, 7, 6), (6, 7, 9, 8), (8, 9, 11, 10), (10, 11, 13, 12), (12, 13, 15, 14), (14, 15, 17, 16), (16, 17, 19, 18), (18, 19, 21, 20), (20, 21, 23, 22), (22, 23, 25, 24), (24, 25, 27, 26), (26, 27, 29, 28), (28, 29, 31, 30), (30, 31, 33, 32), (32, 33, 35, 34), (34, 35, 37, 36), (3, 1, 39, 37, 35, 33, 31, 29, 27, 25, 23, 21, 19, 17, 15, 13, 11, 9, 7, 5), (36, 37, 39, 38), (38, 39, 1, 0), (0, 2, 4, 6, 8, 10, 12, 14, 16, 18, 20, 22, 24, 26, 28, 30, 32, 34, 36, 38)])
_uv = me_cylinder_002.uv_layers.new(name='UVMap')
_uv.uv.foreach_set('vector', [1.0, 0.5, 1.0, 1.0, 0.95, 1.0, 0.95, 0.5, 0.95, 0.5, 0.95, 1.0, 0.9, 1.0, 0.9, 0.5, 0.9, 0.5, 0.9, 1.0, 0.85, 1.0, 0.85, 0.5, 0.85, 0.5, 0.85, 1.0, 0.8, 1.0, 0.8, 0.5, 0.8, 0.5, 0.8, 1.0, 0.75, 1.0, 0.75, 0.5, 0.75, 0.5, 0.75, 1.0, 0.7, 1.0, 0.7, 0.5, 0.7, 0.5, 0.7, 1.0, 0.65, 1.0, 0.65, 0.5, 0.65, 0.5, 0.65, 1.0, 0.6, 1.0, 0.6, 0.5, 0.6, 0.5, 0.6, 1.0, 0.55, 1.0, 0.55, 0.5, 0.55, 0.5, 0.55, 1.0, 0.5, 1.0, 0.5, 0.5, 0.5, 0.5, 0.5, 1.0, 0.45, 1.0, 0.45, 0.5, 0.45, 0.5, 0.45, 1.0, 0.4, 1.0, 0.4, 0.5, 0.4, 0.5, 0.4, 1.0, 0.35, 1.0, 0.35, 0.5, 0.35, 0.5, 0.35, 1.0, 0.3, 1.0, 0.3, 0.5, 0.3, 0.5, 0.3, 1.0, 0.25, 1.0, 0.25, 0.5, 0.25, 0.5, 0.25, 1.0, 0.2, 1.0, 0.2, 0.5, 0.2, 0.5, 0.2, 1.0, 0.15, 1.0, 0.15, 0.5, 0.15, 0.5, 0.15, 1.0, 0.1, 1.0, 0.1, 0.5, 0.3242, 0.4783, 0.25, 0.49, 0.1758, 0.4783, 0.1089, 0.4442, 0.05584, 0.3911, 0.02175, 0.3242, 0.01, 0.25, 0.02175, 0.1758, 0.05584, 0.1089, 0.1089, 0.05584, 0.1758, 0.02175, 0.25, 0.01, 0.3242, 0.02175, 0.3911, 0.05584, 0.4442, 0.1089, 0.4783, 0.1758, 0.49, 0.25, 0.4783, 0.3242, 0.4442, 0.3911, 0.3911, 0.4442, 0.1, 0.5, 0.1, 1.0, 0.05, 1.0, 0.05, 0.5, 0.05, 0.5, 0.05, 1.0, -1.565e-07, 1.0, -1.565e-07, 0.5, 0.75, 0.49, 0.8242, 0.4783, 0.8911, 0.4442, 0.9442, 0.3911, 0.9783, 0.3242, 0.99, 0.25, 0.9783, 0.1758, 0.9442, 0.1089, 0.8911, 0.05584, 0.8242, 0.02175, 0.75, 0.01, 0.6758, 0.02175, 0.6089, 0.05584, 0.5558, 0.1089, 0.5217, 0.1758, 0.51, 0.25, 0.5217, 0.3242, 0.5558, 0.3911, 0.6089, 0.4442, 0.6758, 0.4783])
me_cylinder_002.materials.append(mat_handle)
me_cylinder_002.use_remesh_fix_poles = True
me_cylinder_002.use_remesh_preserve_attributes = False
me_cylinder_002.use_mirror_vertex_groups = False
me_cylinder_002.update()
me_cylinder_003 = bpy.data.meshes.new('Cylinder.003')
me_cylinder_003.from_pydata([(0.0006281, 0.7102, 2.08), (0.3183, 0.7102, 2.08), (0.0006281, 0.7287, 2.077), (0.3183, 0.7287, 2.077), (0.0006281, 0.7454, 2.069), (0.3183, 0.7454, 2.069), (0.0006281, 0.7586, 2.056), (0.3183, 0.7586, 2.056), (0.0006281, 0.7671, 2.039), (0.3183, 0.7671, 2.039), (0.0006281, 0.7701, 2.02), (0.3183, 0.7701, 2.02), (0.0006281, 0.7671, 2.002), (0.3183, 0.7671, 2.002), (0.0006281, 0.7586, 1.985), (0.3183, 0.7586, 1.985), (0.0006281, 0.7454, 1.972), (0.3183, 0.7454, 1.972), (0.0006281, 0.7287, 1.963), (0.3183, 0.7287, 1.963), (0.0006281, 0.7102, 1.96), (0.3183, 0.7102, 1.96), (0.0006281, 0.6917, 1.963), (0.3183, 0.6917, 1.963), (0.0006281, 0.675, 1.972), (0.3183, 0.675, 1.972), (0.0006281, 0.6618, 1.985), (0.3183, 0.6618, 1.985), (0.0006281, 0.6533, 2.002), (0.3183, 0.6533, 2.002), (0.0006281, 0.6504, 2.02), (0.3183, 0.6504, 2.02), (0.0006281, 0.6533, 2.039), (0.3183, 0.6533, 2.039), (0.0006281, 0.6618, 2.056), (0.3183, 0.6618, 2.056), (0.0006281, 0.675, 2.069), (0.3183, 0.675, 2.069), (0.0006281, 0.6917, 2.077), (0.3183, 0.6917, 2.077)], [], [(0, 1, 3, 2), (2, 3, 5, 4), (4, 5, 7, 6), (6, 7, 9, 8), (8, 9, 11, 10), (10, 11, 13, 12), (12, 13, 15, 14), (14, 15, 17, 16), (16, 17, 19, 18), (18, 19, 21, 20), (20, 21, 23, 22), (22, 23, 25, 24), (24, 25, 27, 26), (26, 27, 29, 28), (28, 29, 31, 30), (30, 31, 33, 32), (32, 33, 35, 34), (34, 35, 37, 36), (3, 1, 39, 37, 35, 33, 31, 29, 27, 25, 23, 21, 19, 17, 15, 13, 11, 9, 7, 5), (36, 37, 39, 38), (38, 39, 1, 0), (0, 2, 4, 6, 8, 10, 12, 14, 16, 18, 20, 22, 24, 26, 28, 30, 32, 34, 36, 38)])
_uv = me_cylinder_003.uv_layers.new(name='UVMap')
_uv.uv.foreach_set('vector', [1.0, 0.5, 1.0, 1.0, 0.95, 1.0, 0.95, 0.5, 0.95, 0.5, 0.95, 1.0, 0.9, 1.0, 0.9, 0.5, 0.9, 0.5, 0.9, 1.0, 0.85, 1.0, 0.85, 0.5, 0.85, 0.5, 0.85, 1.0, 0.8, 1.0, 0.8, 0.5, 0.8, 0.5, 0.8, 1.0, 0.75, 1.0, 0.75, 0.5, 0.75, 0.5, 0.75, 1.0, 0.7, 1.0, 0.7, 0.5, 0.7, 0.5, 0.7, 1.0, 0.65, 1.0, 0.65, 0.5, 0.65, 0.5, 0.65, 1.0, 0.6, 1.0, 0.6, 0.5, 0.6, 0.5, 0.6, 1.0, 0.55, 1.0, 0.55, 0.5, 0.55, 0.5, 0.55, 1.0, 0.5, 1.0, 0.5, 0.5, 0.5, 0.5, 0.5, 1.0, 0.45, 1.0, 0.45, 0.5, 0.45, 0.5, 0.45, 1.0, 0.4, 1.0, 0.4, 0.5, 0.4, 0.5, 0.4, 1.0, 0.35, 1.0, 0.35, 0.5, 0.35, 0.5, 0.35, 1.0, 0.3, 1.0, 0.3, 0.5, 0.3, 0.5, 0.3, 1.0, 0.25, 1.0, 0.25, 0.5, 0.25, 0.5, 0.25, 1.0, 0.2, 1.0, 0.2, 0.5, 0.2, 0.5, 0.2, 1.0, 0.15, 1.0, 0.15, 0.5, 0.15, 0.5, 0.15, 1.0, 0.1, 1.0, 0.1, 0.5, 0.3242, 0.4783, 0.25, 0.49, 0.1758, 0.4783, 0.1089, 0.4442, 0.05584, 0.3911, 0.02175, 0.3242, 0.01, 0.25, 0.02175, 0.1758, 0.05584, 0.1089, 0.1089, 0.05584, 0.1758, 0.02175, 0.25, 0.01, 0.3242, 0.02175, 0.3911, 0.05584, 0.4442, 0.1089, 0.4783, 0.1758, 0.49, 0.25, 0.4783, 0.3242, 0.4442, 0.3911, 0.3911, 0.4442, 0.1, 0.5, 0.1, 1.0, 0.05, 1.0, 0.05, 0.5, 0.05, 0.5, 0.05, 1.0, -1.565e-07, 1.0, -1.565e-07, 0.5, 0.75, 0.49, 0.8242, 0.4783, 0.8911, 0.4442, 0.9442, 0.3911, 0.9783, 0.3242, 0.99, 0.25, 0.9783, 0.1758, 0.9442, 0.1089, 0.8911, 0.05584, 0.8242, 0.02175, 0.75, 0.01, 0.6758, 0.02175, 0.6089, 0.05584, 0.5558, 0.1089, 0.5217, 0.1758, 0.51, 0.25, 0.5217, 0.3242, 0.5558, 0.3911, 0.6089, 0.4442, 0.6758, 0.4783])
me_cylinder_003.materials.append(mat_handle)
me_cylinder_003.use_remesh_fix_poles = True
me_cylinder_003.use_remesh_preserve_attributes = False
me_cylinder_003.use_mirror_vertex_groups = False
me_cylinder_003.update()
me_cylinder_004 = bpy.data.meshes.new('Cylinder.004')
me_cylinder_004.from_pydata([(0.0006281, 0.7102, -0.3511), (0.3183, 0.7102, -0.3511), (0.0006281, 0.7287, -0.354), (0.3183, 0.7287, -0.354), (0.0006281, 0.7454, -0.3625), (0.3183, 0.7454, -0.3625), (0.0006281, 0.7586, -0.3757), (0.3183, 0.7586, -0.3757), (0.0006281, 0.7671, -0.3924), (0.3183, 0.7671, -0.3924), (0.0006281, 0.7701, -0.4109), (0.3183, 0.7701, -0.4109), (0.0006281, 0.7671, -0.4294), (0.3183, 0.7671, -0.4294), (0.0006281, 0.7586, -0.4461), (0.3183, 0.7586, -0.4461), (0.0006281, 0.7454, -0.4593), (0.3183, 0.7454, -0.4593), (0.0006281, 0.7287, -0.4678), (0.3183, 0.7287, -0.4678), (0.0006281, 0.7102, -0.4708), (0.3183, 0.7102, -0.4708), (0.0006281, 0.6917, -0.4678), (0.3183, 0.6917, -0.4678), (0.0006281, 0.675, -0.4593), (0.3183, 0.675, -0.4593), (0.0006281, 0.6618, -0.4461), (0.3183, 0.6618, -0.4461), (0.0006281, 0.6533, -0.4294), (0.3183, 0.6533, -0.4294), (0.0006281, 0.6504, -0.4109), (0.3183, 0.6504, -0.4109), (0.0006281, 0.6533, -0.3924), (0.3183, 0.6533, -0.3924), (0.0006281, 0.6618, -0.3757), (0.3183, 0.6618, -0.3757), (0.0006281, 0.675, -0.3625), (0.3183, 0.675, -0.3625), (0.0006281, 0.6917, -0.354), (0.3183, 0.6917, -0.354)], [], [(0, 1, 3, 2), (2, 3, 5, 4), (4, 5, 7, 6), (6, 7, 9, 8), (8, 9, 11, 10), (10, 11, 13, 12), (12, 13, 15, 14), (14, 15, 17, 16), (16, 17, 19, 18), (18, 19, 21, 20), (20, 21, 23, 22), (22, 23, 25, 24), (24, 25, 27, 26), (26, 27, 29, 28), (28, 29, 31, 30), (30, 31, 33, 32), (32, 33, 35, 34), (34, 35, 37, 36), (3, 1, 39, 37, 35, 33, 31, 29, 27, 25, 23, 21, 19, 17, 15, 13, 11, 9, 7, 5), (36, 37, 39, 38), (38, 39, 1, 0), (0, 2, 4, 6, 8, 10, 12, 14, 16, 18, 20, 22, 24, 26, 28, 30, 32, 34, 36, 38)])
_uv = me_cylinder_004.uv_layers.new(name='UVMap')
_uv.uv.foreach_set('vector', [1.0, 0.5, 1.0, 1.0, 0.95, 1.0, 0.95, 0.5, 0.95, 0.5, 0.95, 1.0, 0.9, 1.0, 0.9, 0.5, 0.9, 0.5, 0.9, 1.0, 0.85, 1.0, 0.85, 0.5, 0.85, 0.5, 0.85, 1.0, 0.8, 1.0, 0.8, 0.5, 0.8, 0.5, 0.8, 1.0, 0.75, 1.0, 0.75, 0.5, 0.75, 0.5, 0.75, 1.0, 0.7, 1.0, 0.7, 0.5, 0.7, 0.5, 0.7, 1.0, 0.65, 1.0, 0.65, 0.5, 0.65, 0.5, 0.65, 1.0, 0.6, 1.0, 0.6, 0.5, 0.6, 0.5, 0.6, 1.0, 0.55, 1.0, 0.55, 0.5, 0.55, 0.5, 0.55, 1.0, 0.5, 1.0, 0.5, 0.5, 0.5, 0.5, 0.5, 1.0, 0.45, 1.0, 0.45, 0.5, 0.45, 0.5, 0.45, 1.0, 0.4, 1.0, 0.4, 0.5, 0.4, 0.5, 0.4, 1.0, 0.35, 1.0, 0.35, 0.5, 0.35, 0.5, 0.35, 1.0, 0.3, 1.0, 0.3, 0.5, 0.3, 0.5, 0.3, 1.0, 0.25, 1.0, 0.25, 0.5, 0.25, 0.5, 0.25, 1.0, 0.2, 1.0, 0.2, 0.5, 0.2, 0.5, 0.2, 1.0, 0.15, 1.0, 0.15, 0.5, 0.15, 0.5, 0.15, 1.0, 0.1, 1.0, 0.1, 0.5, 0.3242, 0.4783, 0.25, 0.49, 0.1758, 0.4783, 0.1089, 0.4442, 0.05584, 0.3911, 0.02175, 0.3242, 0.01, 0.25, 0.02175, 0.1758, 0.05584, 0.1089, 0.1089, 0.05584, 0.1758, 0.02175, 0.25, 0.01, 0.3242, 0.02175, 0.3911, 0.05584, 0.4442, 0.1089, 0.4783, 0.1758, 0.49, 0.25, 0.4783, 0.3242, 0.4442, 0.3911, 0.3911, 0.4442, 0.1, 0.5, 0.1, 1.0, 0.05, 1.0, 0.05, 0.5, 0.05, 0.5, 0.05, 1.0, -1.565e-07, 1.0, -1.565e-07, 0.5, 0.75, 0.49, 0.8242, 0.4783, 0.8911, 0.4442, 0.9442, 0.3911, 0.9783, 0.3242, 0.99, 0.25, 0.9783, 0.1758, 0.9442, 0.1089, 0.8911, 0.05584, 0.8242, 0.02175, 0.75, 0.01, 0.6758, 0.02175, 0.6089, 0.05584, 0.5558, 0.1089, 0.5217, 0.1758, 0.51, 0.25, 0.5217, 0.3242, 0.5558, 0.3911, 0.6089, 0.4442, 0.6758, 0.4783])
me_cylinder_004.materials.append(mat_handle)
me_cylinder_004.use_remesh_fix_poles = True
me_cylinder_004.use_remesh_preserve_attributes = False
me_cylinder_004.use_mirror_vertex_groups = False
me_cylinder_004.update()
me_cylinder_005 = bpy.data.meshes.new('Cylinder.005')
me_cylinder_005.from_pydata([(0.3712, 0.7102, 2.269), (0.3712, 0.7102, -0.776), (0.3682, 0.7287, 2.269), (0.3682, 0.7287, -0.776), (0.3597, 0.7454, 2.269), (0.3597, 0.7454, -0.776), (0.3465, 0.7586, 2.269), (0.3465, 0.7586, -0.776), (0.3298, 0.7671, 2.269), (0.3298, 0.7671, -0.776), (0.3113, 0.7701, 2.269), (0.3113, 0.7701, -0.776), (0.2928, 0.7671, 2.269), (0.2928, 0.7671, -0.776), (0.2761, 0.7586, 2.269), (0.2761, 0.7586, -0.776), (0.2629, 0.7454, 2.269), (0.2629, 0.7454, -0.776), (0.2544, 0.7287, 2.269), (0.2544, 0.7287, -0.776), (0.2515, 0.7102, 2.269), (0.2515, 0.7102, -0.776), (0.2544, 0.6917, 2.269), (0.2544, 0.6917, -0.776), (0.2629, 0.675, 2.269), (0.2629, 0.675, -0.776), (0.2761, 0.6618, 2.269), (0.2761, 0.6618, -0.776), (0.2928, 0.6533, 2.269), (0.2928, 0.6533, -0.776), (0.3113, 0.6504, 2.269), (0.3113, 0.6504, -0.776), (0.3298, 0.6533, 2.269), (0.3298, 0.6533, -0.776), (0.3465, 0.6618, 2.269), (0.3465, 0.6618, -0.776), (0.3597, 0.675, 2.269), (0.3597, 0.675, -0.776), (0.3682, 0.6917, 2.269), (0.3682, 0.6917, -0.776)], [], [(0, 1, 3, 2), (2, 3, 5, 4), (4, 5, 7, 6), (6, 7, 9, 8), (8, 9, 11, 10), (10, 11, 13, 12), (12, 13, 15, 14), (14, 15, 17, 16), (16, 17, 19, 18), (18, 19, 21, 20), (20, 21, 23, 22), (22, 23, 25, 24), (24, 25, 27, 26), (26, 27, 29, 28), (28, 29, 31, 30), (30, 31, 33, 32), (32, 33, 35, 34), (34, 35, 37, 36), (3, 1, 39, 37, 35, 33, 31, 29, 27, 25, 23, 21, 19, 17, 15, 13, 11, 9, 7, 5), (36, 37, 39, 38), (38, 39, 1, 0), (0, 2, 4, 6, 8, 10, 12, 14, 16, 18, 20, 22, 24, 26, 28, 30, 32, 34, 36, 38)])
_uv = me_cylinder_005.uv_layers.new(name='UVMap')
_uv.uv.foreach_set('vector', [1.0, 0.5, 1.0, 1.0, 0.95, 1.0, 0.95, 0.5, 0.95, 0.5, 0.95, 1.0, 0.9, 1.0, 0.9, 0.5, 0.9, 0.5, 0.9, 1.0, 0.85, 1.0, 0.85, 0.5, 0.85, 0.5, 0.85, 1.0, 0.8, 1.0, 0.8, 0.5, 0.8, 0.5, 0.8, 1.0, 0.75, 1.0, 0.75, 0.5, 0.75, 0.5, 0.75, 1.0, 0.7, 1.0, 0.7, 0.5, 0.7, 0.5, 0.7, 1.0, 0.65, 1.0, 0.65, 0.5, 0.65, 0.5, 0.65, 1.0, 0.6, 1.0, 0.6, 0.5, 0.6, 0.5, 0.6, 1.0, 0.55, 1.0, 0.55, 0.5, 0.55, 0.5, 0.55, 1.0, 0.5, 1.0, 0.5, 0.5, 0.5, 0.5, 0.5, 1.0, 0.45, 1.0, 0.45, 0.5, 0.45, 0.5, 0.45, 1.0, 0.4, 1.0, 0.4, 0.5, 0.4, 0.5, 0.4, 1.0, 0.35, 1.0, 0.35, 0.5, 0.35, 0.5, 0.35, 1.0, 0.3, 1.0, 0.3, 0.5, 0.3, 0.5, 0.3, 1.0, 0.25, 1.0, 0.25, 0.5, 0.25, 0.5, 0.25, 1.0, 0.2, 1.0, 0.2, 0.5, 0.2, 0.5, 0.2, 1.0, 0.15, 1.0, 0.15, 0.5, 0.15, 0.5, 0.15, 1.0, 0.1, 1.0, 0.1, 0.5, 0.3242, 0.4783, 0.25, 0.49, 0.1758, 0.4783, 0.1089, 0.4442, 0.05584, 0.3911, 0.02175, 0.3242, 0.01, 0.25, 0.02175, 0.1758, 0.05584, 0.1089, 0.1089, 0.05584, 0.1758, 0.02175, 0.25, 0.01, 0.3242, 0.02175, 0.3911, 0.05584, 0.4442, 0.1089, 0.4783, 0.1758, 0.49, 0.25, 0.4783, 0.3242, 0.4442, 0.3911, 0.3911, 0.4442, 0.1, 0.5, 0.1, 1.0, 0.05, 1.0, 0.05, 0.5, 0.05, 0.5, 0.05, 1.0, -1.565e-07, 1.0, -1.565e-07, 0.5, 0.75, 0.49, 0.8242, 0.4783, 0.8911, 0.4442, 0.9442, 0.3911, 0.9783, 0.3242, 0.99, 0.25, 0.9783, 0.1758, 0.9442, 0.1089, 0.8911, 0.05584, 0.8242, 0.02175, 0.75, 0.01, 0.6758, 0.02175, 0.6089, 0.05584, 0.5558, 0.1089, 0.5217, 0.1758, 0.51, 0.25, 0.5217, 0.3242, 0.5558, 0.3911, 0.6089, 0.4442, 0.6758, 0.4783])
me_cylinder_005.materials.append(mat_handle)
me_cylinder_005.use_remesh_fix_poles = True
me_cylinder_005.use_remesh_preserve_attributes = False
me_cylinder_005.use_mirror_vertex_groups = False
me_cylinder_005.update()

# ---- objects
ob_cube = bpy.data.objects.new('Cube', me_cube)
ob_cube_001 = bpy.data.objects.new('Cube.001', me_cube_001)
ob_cube_002 = bpy.data.objects.new('Cube.002', me_cube_002)
ob_cylinder = bpy.data.objects.new('Cylinder', me_cylinder)
ob_cylinder_001 = bpy.data.objects.new('Cylinder.001', me_cylinder_001)
ob_cylinder_002 = bpy.data.objects.new('Cylinder.002', me_cylinder_002)
ob_cylinder_003 = bpy.data.objects.new('Cylinder.003', me_cylinder_003)
ob_cylinder_004 = bpy.data.objects.new('Cylinder.004', me_cylinder_004)
ob_cylinder_005 = bpy.data.objects.new('Cylinder.005', me_cylinder_005)

# ---- transforms, parenting, visibility, modifiers, constraints
ob_cube.location = (0.0, 0.0, 0.0)
ob_cube.lock_rotations_4d = False
ob_cube.empty_display_type = 'ARROWS'
ob_cube.lineart.crease_threshold = 0.0
ob_cube_001.location = (0.0, 0.0, 0.0)
ob_cube_001.lineart.crease_threshold = 0.0
ob_cube_002.location = (0.0, 0.0, 0.0)
ob_cube_002.lineart.crease_threshold = 0.0
ob_cylinder.location = (0.0, 0.0, 0.0)
ob_cylinder.lineart.crease_threshold = 0.0
ob_cylinder_001.location = (0.0, 0.0, 0.0)
ob_cylinder_001.lineart.crease_threshold = 0.0
ob_cylinder_002.location = (0.0, 0.0, 0.0)
ob_cylinder_002.lineart.crease_threshold = 0.0
ob_cylinder_003.location = (0.0, 0.0, 0.0)
ob_cylinder_003.lineart.crease_threshold = 0.0
ob_cylinder_004.location = (0.0, 0.0, 0.0)
ob_cylinder_004.lineart.crease_threshold = 0.0
ob_cylinder_005.location = (0.0, 0.0, 0.0)
ob_cylinder_005.lineart.crease_threshold = 0.0

# ---- collection membership
col_collection.objects.link(ob_cube)
col_collection.objects.link(ob_cube_001)
col_collection.objects.link(ob_cube_002)
col_handle.objects.link(ob_cylinder)
col_handle.objects.link(ob_cylinder_001)
col_handle.objects.link(ob_cylinder_002)
col_handle.objects.link(ob_cylinder_003)
col_handle.objects.link(ob_cylinder_004)
col_handle.objects.link(ob_cylinder_005)

# ---- scene / render settings (as saved in the file)
scene.frame_start = 1; scene.frame_end = 250; scene.frame_set(1)
scene.render.engine = 'BLENDER_EEVEE_NEXT'
scene.cycles.use_denoising = False
scene.cycles.samples = 128
scene.cycles.sampling_pattern = 'TABULATED_SOBOL'
scene.cycles.use_adaptive_sampling = False
scene.cycles.use_light_tree = False
scene.view_settings.view_transform = 'Filmic'
bpy.context.view_layer.update()

# ---- added for rendering (the .blend has no active camera and no usable light): camera, sun
cam_auto = bpy.data.cameras.new('AutoCamera')
cam_auto.lens = 50.0
cam_auto.sensor_width = 36.0
cam_auto.clip_end = 1000.0
ob_auto_camera = bpy.data.objects.new('AutoCamera', cam_auto)
scene.collection.objects.link(ob_auto_camera)
ob_auto_camera.location = (22.1406, -24.7351, 18.699)
ob_auto_camera.rotation_euler = (1.09748, -7.21219e-08, 0.694738)
scene.camera = ob_auto_camera
light_auto_sun = bpy.data.lights.new('AutoSun', 'SUN')
light_auto_sun.energy = 3.0
light_auto_sun.angle = 0.0523599
ob_auto_sun = bpy.data.objects.new('AutoSun', light_auto_sun)
scene.collection.objects.link(ob_auto_sun)
ob_auto_sun.rotation_euler = (0.872665, 0.174533, 0.523599)
bpy.context.view_layer.update()
